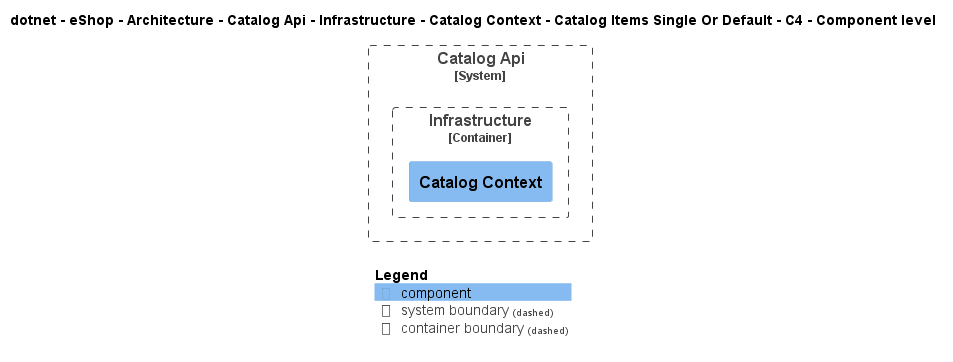

The diagram above was rendered by PlantUML. Its source (embedded in the PNG):
@startuml
!include ..\..\..\..\..\..\..\..\..\..\..\.c4s\C4_Component.puml

AddElementTag("c4interflow:lifecycle:new", $bgColor=green, $fontColor=#ffffff, $borderColor=green, $shadowing="False")
AddElementTag("c4interflow:lifecycle:changed", $bgColor=orange, $fontColor=#ffffff, $borderColor=orange, $shadowing="False")
AddElementTag("c4interflow:lifecycle:removed", $bgColor=red, $fontColor=#ffffff, $borderColor=red, $shadowing="False")

AddRelTag("c4interflow:lifecycle:new", $textColor=green, $lineColor=green)
AddRelTag("c4interflow:lifecycle:changed", $textColor=orange, $lineColor=orange)
AddRelTag("c4interflow:lifecycle:removed", $textColor=red, $lineColor=red)

SHOW_PERSON_PORTRAIT()
LAYOUT_TOP_DOWN()

skinparam linetype polyline

title dotnet - eShop - Architecture - Catalog Api - Infrastructure - Catalog Context - Catalog Items Single Or Default - C4 - Component level


System_Boundary(dotnet.eShop.Architecture.SoftwareSystems.CatalogApi, "Catalog Api") {
    
Container_Boundary(dotnet.eShop.Architecture.SoftwareSystems.CatalogApi.Containers.Infrastructure, "Infrastructure") {
    Component(dotnet.eShop.Architecture.SoftwareSystems.CatalogApi.Containers.Infrastructure.Components.CatalogContext, "Catalog Context", "", "")
}
}



SHOW_LEGEND()
@enduml